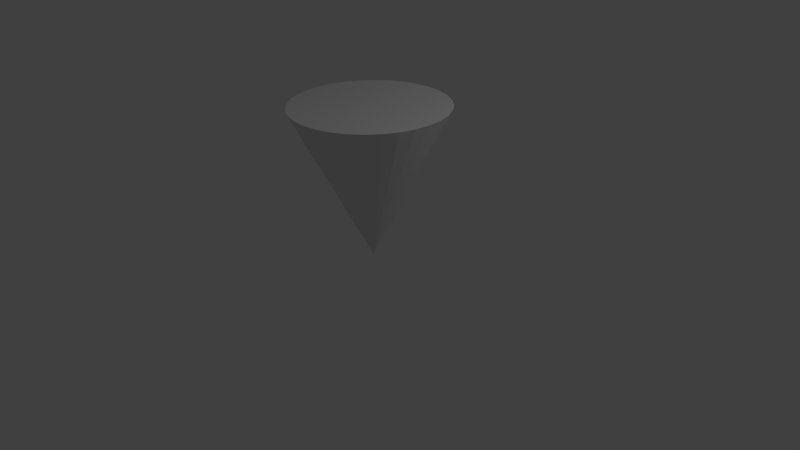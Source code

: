 # Source: cone.blend  (saved by Blender 2.66.1; exported with 4.5.12 LTS)
import bpy
from mathutils import Matrix  # noqa: F401  (used for matrix-valued properties, if any)

bpy.ops.wm.read_factory_settings(use_empty=True)
scene = bpy.context.scene
scene.name = 'Scene'

# ---- collections
col_collection_1 = bpy.data.collections.new('Collection 1'); scene.collection.children.link(col_collection_1)

# ---- world
world_world = bpy.data.worlds.new('World'); scene.world = world_world
world_world.color = (0.05088, 0.05088, 0.05088)
world_world.use_sun_shadow = False
world_world.sun_shadow_jitter_overblur = 0.0
world_world.cycles.sampling_method = 'MANUAL'
world_world.cycles.sample_map_resolution = 256

# ---- cameras
cam_camera = bpy.data.cameras.new('Camera')
cam_camera.clip_end = 100.0
cam_camera.lens = 35.0
cam_camera.sensor_width = 32.0
cam_camera.sensor_height = 18.0
cam_camera.ortho_scale = 7.314
cam_camera.dof.focus_distance = 0.0
cam_camera.dof.aperture_fstop = 128.0

# ---- lights
light_lamp = bpy.data.lights.new('Lamp', 'POINT')
light_lamp.transmission_factor = 0.0
light_lamp.cutoff_distance = 30.0
light_lamp.energy = 100.0
light_lamp.shadow_buffer_clip_start = 1.001
light_lamp.shadow_soft_size = 0.1
light_lamp.shadow_maximum_resolution = 0.006
light_lamp.use_absolute_resolution = True
light_lamp.cycles.use_multiple_importance_sampling = False

# ---- meshes
me_cone = bpy.data.meshes.new('Cone')
me_cone.from_pydata([(1.51e-07, 1.0, 2.004), (-0.1951, 0.9808, 2.004), (-0.3827, 0.9239, 2.004), (-0.5556, 0.8315, 2.004), (-0.7071, 0.7071, 2.004), (-0.8315, 0.5556, 2.004), (-0.9239, 0.3827, 2.004), (-0.9808, 0.1951, 2.004), (-1.0, -3.282e-07, 2.004), (-1.51e-07, 1.338e-07, 0.004398), (-0.9808, -0.1951, 2.004), (-0.9239, -0.3827, 2.004), (-0.8315, -0.5556, 2.004), (-0.7071, -0.7071, 2.004), (-0.5556, -0.8315, 2.004), (-0.3827, -0.9239, 2.004), (-0.1951, -0.9808, 2.004), (4.768e-07, -1.0, 2.004), (0.1951, -0.9808, 2.004), (0.3827, -0.9239, 2.004), (0.5556, -0.8315, 2.004), (0.7071, -0.7071, 2.004), (0.8315, -0.5556, 2.004), (0.9239, -0.3827, 2.004), (0.9808, -0.1951, 2.004), (1.0, 5.619e-07, 2.004), (0.9808, 0.1951, 2.004), (0.9239, 0.3827, 2.004), (0.8315, 0.5556, 2.004), (0.7071, 0.7071, 2.004), (0.5556, 0.8315, 2.004), (0.3827, 0.9239, 2.004), (0.1951, 0.9808, 2.004)], [], [(31, 9, 32), (0, 9, 1), (32, 9, 0), (1, 9, 2), (30, 9, 31), (29, 9, 30), (28, 9, 29), (27, 9, 28), (26, 9, 27), (25, 9, 26), (24, 9, 25), (23, 9, 24), (22, 9, 23), (21, 9, 22), (20, 9, 21), (19, 9, 20), (18, 9, 19), (17, 9, 18), (16, 9, 17), (15, 9, 16), (14, 9, 15), (13, 9, 14), (12, 9, 13), (11, 9, 12), (10, 9, 11), (8, 9, 10), (7, 9, 8), (6, 9, 7), (5, 9, 6), (4, 9, 5), (3, 9, 4), (2, 9, 3), (0, 1, 2, 3, 4, 5, 6, 7, 8, 10, 11, 12, 13, 14, 15, 16, 17, 18, 19, 20, 21, 22, 23, 24, 25, 26, 27, 28, 29, 30, 31, 32)])
me_cone.use_remesh_preserve_volume = False
me_cone.use_remesh_preserve_attributes = False
me_cone.use_mirror_vertex_groups = False
me_cone.update()

# ---- objects
ob_cone = bpy.data.objects.new('Cone', me_cone)
ob_lamp = bpy.data.objects.new('Lamp', light_lamp)
ob_camera = bpy.data.objects.new('Camera', cam_camera)

# ---- transforms, parenting, visibility, modifiers, constraints
ob_cone.location = (0.0, 0.0, 0.0)
ob_cone.lineart.crease_threshold = 0.0
ob_lamp.location = (4.076, 1.005, 5.904)
ob_lamp.rotation_euler = (0.6503, 0.05522, 1.866)
ob_lamp.lock_rotations_4d = False
ob_lamp.empty_display_type = 'ARROWS'
ob_lamp.color = (0.0, 0.0, 0.0, 0.0)
ob_lamp.lineart.crease_threshold = 0.0
ob_camera.location = (7.481, -6.508, 5.344)
ob_camera.rotation_euler = (1.109, 0.01082, 0.8149)
ob_camera.lock_rotations_4d = False
ob_camera.empty_display_type = 'ARROWS'
ob_camera.color = (0.0, 0.0, 0.0, 0.0)
ob_camera.display_type = 'WIRE'
ob_camera.lineart.crease_threshold = 0.0

# ---- collection membership
col_collection_1.objects.link(ob_cone)
col_collection_1.objects.link(ob_lamp)
col_collection_1.objects.link(ob_camera)

# ---- scene / render settings (as saved in the file)
scene.camera = ob_camera
scene.frame_start = 1; scene.frame_end = 250; scene.frame_set(1)
scene.render.engine = 'BLENDER_EEVEE_NEXT'
scene.render.image_settings.color_mode = 'RGB'
scene.render.image_settings.compression = 90
scene.render.resolution_percentage = 50
scene.render.dither_intensity = 0.0
scene.render.bake_margin = 2
scene.cycles.use_denoising = False
scene.cycles.samples = 10
scene.cycles.sampling_pattern = 'TABULATED_SOBOL'
scene.cycles.light_sampling_threshold = 0.0
scene.cycles.use_adaptive_sampling = False
scene.cycles.use_light_tree = False
scene.cycles.blur_glossy = 0.0
scene.cycles.volume_bounces = 1
scene.cycles.pixel_filter_type = 'GAUSSIAN'
scene.cycles.sample_clamp_indirect = 0.0
scene.view_settings.view_transform = 'Standard'
bpy.context.view_layer.update()
